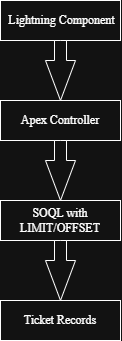

The diagram above was exported from draw.io. Its source (the exported page's mxGraphModel, read from the mxfile embedded in the PNG):
<mxGraphModel dx="758" dy="390" grid="1" gridSize="10" guides="1" tooltips="1" connect="1" arrows="1" fold="1" page="1" pageScale="1" pageWidth="850" pageHeight="1100" math="0" shadow="0">
  <root>
    <mxCell id="0" />
    <mxCell id="1" parent="0" />
    <mxCell id="oYmW34XMAWN9FJyEf_Mk-1" parent="1" style="rounded=0;whiteSpace=wrap;html=1;" value="&lt;font face=&quot;Times New Roman&quot;&gt;&amp;nbsp;Lightning Component&lt;/font&gt;" vertex="1">
      <mxGeometry height="40" width="120" x="360" y="40" as="geometry" />
    </mxCell>
    <mxCell id="oYmW34XMAWN9FJyEf_Mk-2" parent="1" style="rounded=0;whiteSpace=wrap;html=1;" value="&lt;font face=&quot;Times New Roman&quot;&gt;Apex Controller&lt;/font&gt;" vertex="1">
      <mxGeometry height="40" width="120" x="360" y="140" as="geometry" />
    </mxCell>
    <mxCell id="oYmW34XMAWN9FJyEf_Mk-4" parent="1" style="rounded=0;whiteSpace=wrap;html=1;" value="&lt;font face=&quot;Times New Roman&quot;&gt;SOQL with LIMIT/OFFSET&lt;/font&gt;" vertex="1">
      <mxGeometry height="40" width="120" x="360" y="240" as="geometry" />
    </mxCell>
    <mxCell id="oYmW34XMAWN9FJyEf_Mk-5" parent="1" style="rounded=0;whiteSpace=wrap;html=1;" value="&lt;font face=&quot;Times New Roman&quot;&gt;Ticket Records&lt;/font&gt;" vertex="1">
      <mxGeometry height="40" width="120" x="360" y="340" as="geometry" />
    </mxCell>
    <mxCell id="oYmW34XMAWN9FJyEf_Mk-13" parent="1" style="html=1;shadow=0;dashed=0;align=center;verticalAlign=middle;shape=mxgraph.arrows2.arrow;dy=0.6;dx=40;direction=south;notch=0;" value="" vertex="1">
      <mxGeometry height="60" width="30" x="405" y="80" as="geometry" />
    </mxCell>
    <mxCell id="oYmW34XMAWN9FJyEf_Mk-14" parent="1" style="html=1;shadow=0;dashed=0;align=center;verticalAlign=middle;shape=mxgraph.arrows2.arrow;dy=0.6;dx=40;direction=south;notch=0;" value="" vertex="1">
      <mxGeometry height="60" width="30" x="405" y="180" as="geometry" />
    </mxCell>
    <mxCell id="oYmW34XMAWN9FJyEf_Mk-15" parent="1" style="html=1;shadow=0;dashed=0;align=center;verticalAlign=middle;shape=mxgraph.arrows2.arrow;dy=0.6;dx=40;direction=south;notch=0;" value="" vertex="1">
      <mxGeometry height="60" width="30" x="405" y="280" as="geometry" />
    </mxCell>
  </root>
</mxGraphModel>